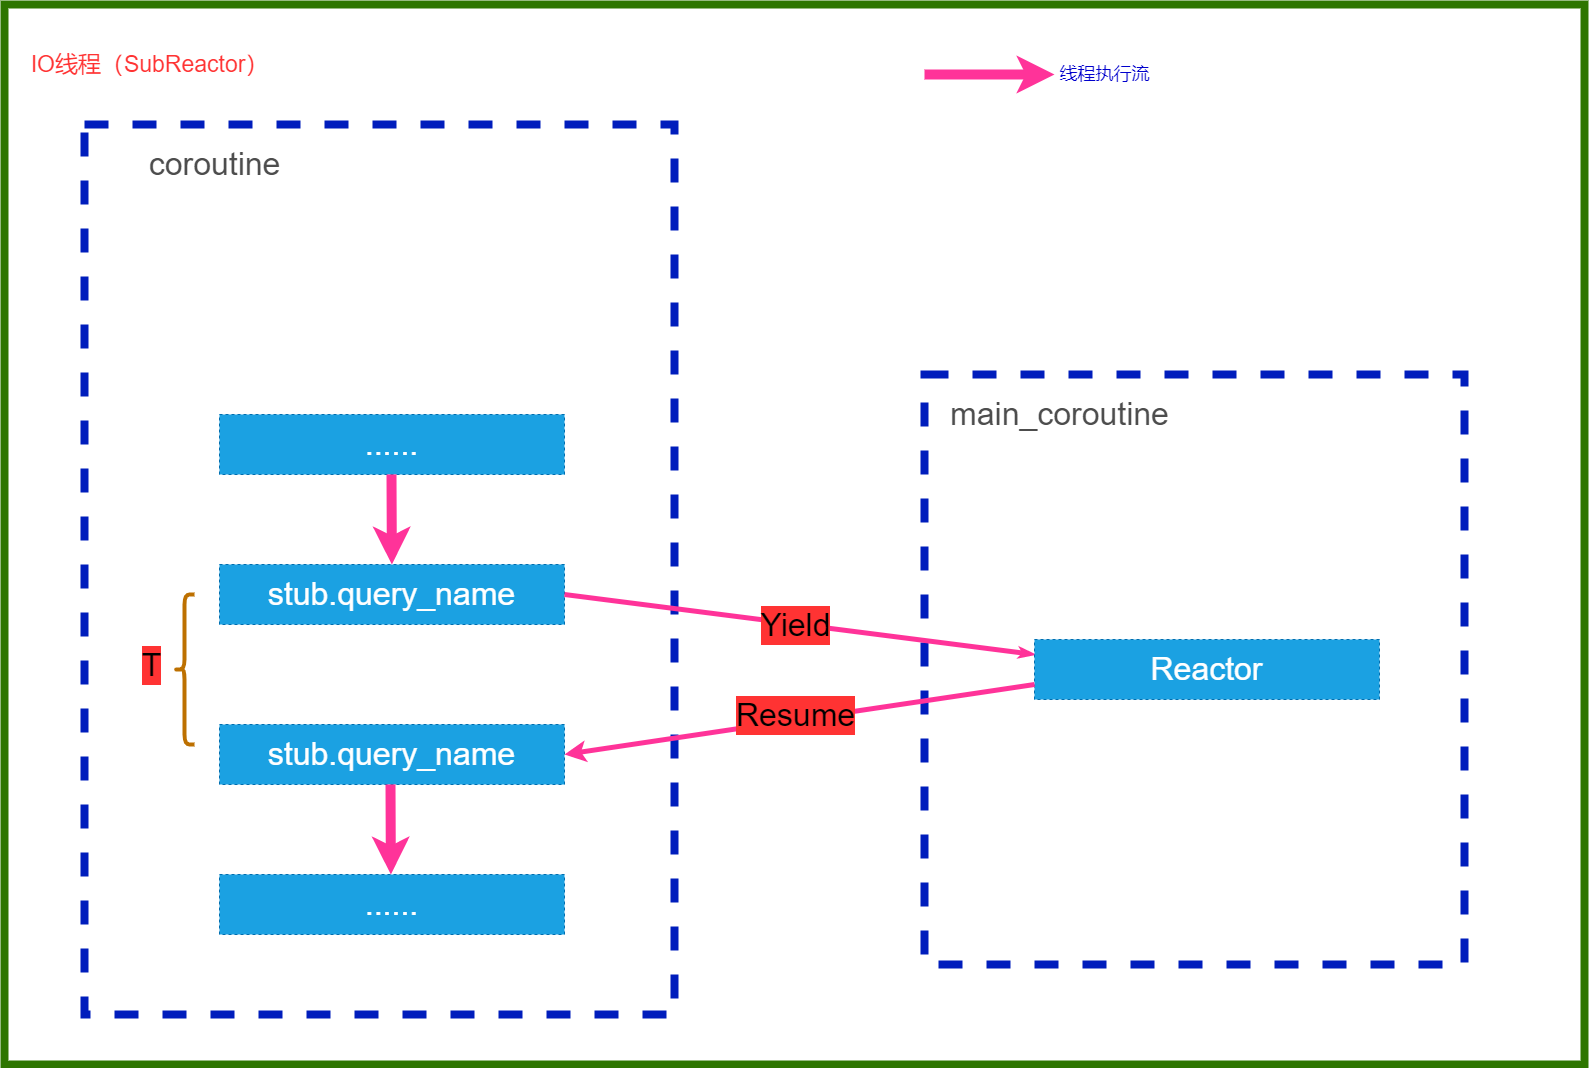

The diagram above was exported from draw.io. Its source (the exported page's mxGraphModel, read from the mxfile embedded in the PNG):
<mxGraphModel dx="2036" dy="-983" grid="1" gridSize="10" guides="1" tooltips="1" connect="1" arrows="1" fold="1" page="1" pageScale="1" pageWidth="1654" pageHeight="2336" background="#ffffff" math="0" shadow="0">
  <root>
    <mxCell id="0" />
    <mxCell id="1" parent="0" />
    <mxCell id="411" value="&lt;font color=&quot;#000000&quot;&gt;&lt;br&gt;&lt;/font&gt;" style="rounded=0;whiteSpace=wrap;html=1;strokeWidth=8;fillColor=none;fontColor=#ffffff;strokeColor=#2D7600;" parent="1" vertex="1">
      <mxGeometry x="440" y="3240" width="1580" height="1060" as="geometry" />
    </mxCell>
    <mxCell id="531" value="&lt;font color=&quot;#000000&quot;&gt;&lt;br&gt;&lt;/font&gt;" style="rounded=0;whiteSpace=wrap;html=1;strokeWidth=8;fillColor=none;fontColor=#ffffff;strokeColor=#001DBC;dashed=1;" vertex="1" parent="1">
      <mxGeometry x="520" y="3360" width="590" height="890" as="geometry" />
    </mxCell>
    <mxCell id="412" value="&lt;font color=&quot;#ff3333&quot;&gt;&lt;span style=&quot;font-size: 23px&quot;&gt;IO线程（SubReactor）&lt;/span&gt;&lt;/font&gt;" style="text;html=1;align=center;verticalAlign=middle;resizable=0;points=[];autosize=1;strokeColor=none;fillColor=none;" parent="1" vertex="1">
      <mxGeometry x="460" y="3290" width="250" height="20" as="geometry" />
    </mxCell>
    <mxCell id="416" value="&lt;span style=&quot;color: rgb(77 , 77 , 77) ; font-size: 32px&quot;&gt;coroutine&lt;/span&gt;" style="text;html=1;align=center;verticalAlign=middle;resizable=0;points=[];autosize=1;strokeColor=none;fillColor=none;" parent="1" vertex="1">
      <mxGeometry x="575" y="3385" width="150" height="30" as="geometry" />
    </mxCell>
    <mxCell id="529" style="edgeStyle=none;html=1;exitX=0.5;exitY=1;exitDx=0;exitDy=0;fontSize=11;fontColor=#FF3333;strokeColor=#FF3399;strokeWidth=10;" parent="1" edge="1">
      <mxGeometry relative="1" as="geometry">
        <mxPoint x="1359.9999999999998" y="3310" as="sourcePoint" />
        <mxPoint x="1490" y="3310" as="targetPoint" />
      </mxGeometry>
    </mxCell>
    <mxCell id="530" value="&lt;font style=&quot;font-size: 18px&quot;&gt;线程执行流&lt;/font&gt;" style="text;html=1;align=center;verticalAlign=middle;resizable=0;points=[];autosize=1;strokeColor=none;fillColor=none;fontColor=#0000CC;strokeWidth=10;" parent="1" vertex="1">
      <mxGeometry x="1485" y="3300" width="110" height="20" as="geometry" />
    </mxCell>
    <mxCell id="532" value="&lt;font color=&quot;#000000&quot;&gt;&lt;br&gt;&lt;/font&gt;" style="rounded=0;whiteSpace=wrap;html=1;strokeWidth=8;fillColor=none;fontColor=#ffffff;strokeColor=#001DBC;dashed=1;" vertex="1" parent="1">
      <mxGeometry x="1360" y="3610" width="540" height="590" as="geometry" />
    </mxCell>
    <mxCell id="533" value="&lt;span style=&quot;color: rgb(77 , 77 , 77) ; font-size: 32px&quot;&gt;main_coroutine&lt;/span&gt;" style="text;html=1;align=center;verticalAlign=middle;resizable=0;points=[];autosize=1;strokeColor=none;fillColor=none;" vertex="1" parent="1">
      <mxGeometry x="1380" y="3635" width="230" height="30" as="geometry" />
    </mxCell>
    <mxCell id="534" value="stub.query_name" style="rounded=0;whiteSpace=wrap;html=1;dashed=1;fontSize=32;fillColor=#1ba1e2;fontColor=#ffffff;strokeColor=#006EAF;" vertex="1" parent="1">
      <mxGeometry x="655" y="3800" width="345" height="60" as="geometry" />
    </mxCell>
    <mxCell id="535" value="......" style="rounded=0;whiteSpace=wrap;html=1;dashed=1;fontSize=32;fillColor=#1ba1e2;fontColor=#ffffff;strokeColor=#006EAF;" vertex="1" parent="1">
      <mxGeometry x="655" y="3650" width="345" height="60" as="geometry" />
    </mxCell>
    <mxCell id="536" value="stub.query_name" style="rounded=0;whiteSpace=wrap;html=1;dashed=1;fontSize=32;fillColor=#1ba1e2;fontColor=#ffffff;strokeColor=#006EAF;" vertex="1" parent="1">
      <mxGeometry x="655" y="3960" width="345" height="60" as="geometry" />
    </mxCell>
    <mxCell id="537" value="......" style="rounded=0;whiteSpace=wrap;html=1;dashed=1;fontSize=32;fillColor=#1ba1e2;fontColor=#ffffff;strokeColor=#006EAF;" vertex="1" parent="1">
      <mxGeometry x="655" y="4110" width="345" height="60" as="geometry" />
    </mxCell>
    <mxCell id="538" style="edgeStyle=none;html=1;exitX=0.5;exitY=1;exitDx=0;exitDy=0;fontSize=11;fontColor=#FF3333;strokeColor=#FF3399;strokeWidth=10;" edge="1" parent="1" target="534">
      <mxGeometry relative="1" as="geometry">
        <mxPoint x="826.9999999999995" y="3710" as="sourcePoint" />
        <mxPoint x="957" y="3710" as="targetPoint" />
      </mxGeometry>
    </mxCell>
    <mxCell id="539" style="edgeStyle=none;html=1;exitX=1;exitY=0.5;exitDx=0;exitDy=0;fontSize=11;fontColor=#FF3333;strokeColor=#FF3399;strokeWidth=5;entryX=0;entryY=0.25;entryDx=0;entryDy=0;endArrow=classicThin;endFill=1;endSize=0;startSize=1;" edge="1" parent="1" source="534" target="540">
      <mxGeometry relative="1" as="geometry">
        <mxPoint x="836.9999999999995" y="3720.0000000000005" as="sourcePoint" />
        <mxPoint x="837.375" y="3809.9999999999995" as="targetPoint" />
      </mxGeometry>
    </mxCell>
    <mxCell id="542" value="Yield" style="edgeLabel;html=1;align=center;verticalAlign=middle;resizable=0;points=[];fontSize=32;labelBackgroundColor=#FF3333;" vertex="1" connectable="0" parent="539">
      <mxGeometry x="-0.0821" relative="1" as="geometry">
        <mxPoint x="15" y="3" as="offset" />
      </mxGeometry>
    </mxCell>
    <mxCell id="540" value="Reactor" style="rounded=0;whiteSpace=wrap;html=1;dashed=1;fontSize=32;fillColor=#1ba1e2;fontColor=#ffffff;strokeColor=#006EAF;" vertex="1" parent="1">
      <mxGeometry x="1470" y="3875" width="345" height="60" as="geometry" />
    </mxCell>
    <mxCell id="541" style="edgeStyle=none;html=1;exitX=0;exitY=0.75;exitDx=0;exitDy=0;fontSize=11;fontColor=#FF3333;strokeColor=#FF3399;strokeWidth=5;entryX=1;entryY=0.5;entryDx=0;entryDy=0;" edge="1" parent="1" source="540" target="536">
      <mxGeometry relative="1" as="geometry">
        <mxPoint x="1010" y="3840" as="sourcePoint" />
        <mxPoint x="1480" y="3915" as="targetPoint" />
      </mxGeometry>
    </mxCell>
    <mxCell id="543" value="Resume" style="edgeLabel;html=1;align=center;verticalAlign=middle;resizable=0;points=[];fontSize=32;labelBackgroundColor=#FF3333;" vertex="1" connectable="0" parent="1">
      <mxGeometry x="1230.004809285407" y="3949.9972096960096" as="geometry" />
    </mxCell>
    <mxCell id="544" style="edgeStyle=none;html=1;exitX=0.5;exitY=1;exitDx=0;exitDy=0;fontSize=11;fontColor=#FF3333;strokeColor=#FF3399;strokeWidth=10;" edge="1" parent="1">
      <mxGeometry relative="1" as="geometry">
        <mxPoint x="825.9999999999995" y="4020" as="sourcePoint" />
        <mxPoint x="826.375" y="4110" as="targetPoint" />
      </mxGeometry>
    </mxCell>
    <mxCell id="546" value="" style="shape=curlyBracket;whiteSpace=wrap;html=1;rounded=1;labelBackgroundColor=#FF3333;fontSize=32;fillColor=#f0a30a;strokeWidth=4;strokeColor=#BD7000;fontColor=#000000;" vertex="1" parent="1">
      <mxGeometry x="610" y="3830" width="20" height="150" as="geometry" />
    </mxCell>
    <mxCell id="547" value="T" style="edgeLabel;html=1;align=center;verticalAlign=middle;resizable=0;points=[];fontSize=32;labelBackgroundColor=#FF3333;" vertex="1" connectable="0" parent="1">
      <mxGeometry x="600.0049520314259" y="3905.00105770614" as="geometry">
        <mxPoint x="-14" y="-5" as="offset" />
      </mxGeometry>
    </mxCell>
  </root>
</mxGraphModel>